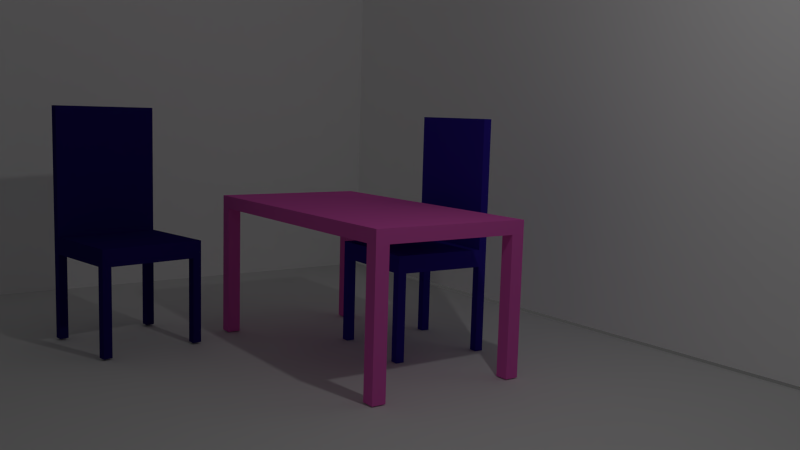 # Source: sceneTable.blend  (saved by Blender 2.76.0; exported with 4.5.12 LTS)
import bpy
from mathutils import Matrix  # noqa: F401  (used for matrix-valued properties, if any)

bpy.ops.wm.read_factory_settings(use_empty=True)
scene = bpy.context.scene
scene.name = 'Scene'

# ---- collections
col_collection_1 = bpy.data.collections.new('Collection 1'); scene.collection.children.link(col_collection_1)

# ---- materials (node trees are filled in below, after node groups)
mat_material_002 = bpy.data.materials.new('Material.002')
mat_material_002.alpha_threshold = 0.0
mat_material_002.use_transparent_shadow = False
mat_material_002.diffuse_color = (1.0, 1.0, 1.0, 1.0)
mat_material_002.roughness = 0.5
mat_material_004 = bpy.data.materials.new('Material.004')
mat_material_004.alpha_threshold = 0.0
mat_material_004.use_transparent_shadow = False
mat_material_004.diffuse_color = (0.03455, 0.01862, 0.3424, 1.0)
mat_material_004.roughness = 0.5
mat_material = bpy.data.materials.new('Material')
mat_material.alpha_threshold = 0.0
mat_material.use_transparent_shadow = False
mat_material.diffuse_color = (0.8689, 0.132, 0.5693, 1.0)
mat_material.roughness = 0.5
mat_material.line_color = (0.0, 0.0, 0.0, 1.0)
mat_material_005 = bpy.data.materials.new('Material.005')
mat_material_005.alpha_threshold = 0.0
mat_material_005.use_transparent_shadow = False
mat_material_005.diffuse_color = (0.01681, 0.009134, 0.147, 1.0)
mat_material_005.roughness = 0.5
mat_material_003 = bpy.data.materials.new('Material.003')
mat_material_003.alpha_threshold = 0.0
mat_material_003.use_transparent_shadow = False
mat_material_003.diffuse_color = (1.0, 1.0, 1.0, 1.0)
mat_material_003.roughness = 0.5

# ---- material node trees

# ---- world
world_world = bpy.data.worlds.new('World'); scene.world = world_world
world_world.color = (0.05088, 0.05088, 0.05088)
world_world.use_sun_shadow = False
world_world.sun_shadow_jitter_overblur = 0.0
world_world.cycles.sampling_method = 'MANUAL'
world_world.cycles.sample_map_resolution = 256

# ---- cameras
cam_camera_001 = bpy.data.cameras.new('Camera.001')
cam_camera_001.clip_end = 100.0
cam_camera_001.lens = 35.0
cam_camera_001.sensor_width = 32.0
cam_camera_001.sensor_height = 18.0
cam_camera_001.display_size = 2.0
cam_camera_001.dof.focus_distance = 0.0
cam_camera_001.dof.aperture_fstop = 128.0
cam_camera_001.dof.aperture_blades = 6

# ---- lights
light_lamp = bpy.data.lights.new('Lamp', 'POINT')
light_lamp.transmission_factor = 0.0
light_lamp.cutoff_distance = 30.0
light_lamp.energy = 100.0
light_lamp.shadow_buffer_clip_start = 1.001
light_lamp.shadow_soft_size = 0.1
light_lamp.shadow_maximum_resolution = 0.006
light_lamp.use_absolute_resolution = True
light_lamp.cycles.use_multiple_importance_sampling = False

# ---- meshes
me_plane = bpy.data.meshes.new('Plane')
me_plane.from_pydata([(-1.0, -1.227, -5.726e-08), (1.0, -1.227, -5.726e-08), (-1.0, 1.276, 6.959e-08), (1.0, 1.276, 6.959e-08)], [], [(0, 1, 3, 2)])
me_plane.materials.append(mat_material_002)
me_plane.use_remesh_preserve_volume = False
me_plane.use_remesh_preserve_attributes = False
me_plane.use_mirror_vertex_groups = False
me_plane.update()
me_cube_003 = bpy.data.meshes.new('Cube.003')
me_cube_003.from_pydata([(-1.0, -1.0, -0.2), (-1.0, -1.0, 0.2), (-1.0, 1.0, -0.2), (-1.0, 1.0, 0.2), (1.0, -1.0, -0.2), (1.0, -1.0, 0.2), (1.0, 1.0, -0.2), (1.0, 1.0, 0.2), (-1.2, -1.0, -0.2), (-1.2, -1.0, 0.2), (-1.2, 1.0, 0.2), (-1.2, 1.0, -0.2), (1.2, 1.0, 0.2), (1.2, 1.0, -0.2), (1.2, -1.0, 0.2), (1.2, -1.0, -0.2), (-1.0, 1.2, 0.2), (-1.0, 1.2, -0.2), (1.0, 1.2, 0.2), (1.0, 1.2, -0.2), (-1.2, 1.2, 0.2), (-1.2, 1.2, -0.2), (1.2, 1.2, 0.2), (1.2, 1.2, -0.2), (-1.0, -1.2, -0.2), (-1.0, -1.2, 0.2), (1.0, -1.2, 0.2), (1.0, -1.2, -0.2), (-1.2, -1.2, -0.2), (-1.2, -1.2, 0.2), (1.2, -1.2, 0.2), (1.2, -1.2, -0.2), (-1.0, -1.0, 3.2), (-1.0, 1.0, 3.2), (-1.2, -1.0, 3.2), (-1.2, 1.0, 3.2), (-1.0, 1.2, 3.2), (-1.2, 1.2, 3.2), (-1.2, -1.2, 3.2), (-1.0, -1.2, 3.2), (1.2, 1.2, -2.2), (1.2, 1.0, -2.2), (1.0, 1.0, -2.2), (1.0, 1.2, -2.2), (-1.0, -1.0, -2.2), (-1.2, -1.0, -2.2), (-1.2, 1.0, -2.2), (-1.0, 1.0, -2.2), (1.0, -1.0, -2.2), (1.2, -1.0, -2.2), (-1.2, 1.2, -2.2), (-1.0, 1.2, -2.2), (-1.0, -1.2, -2.2), (-1.2, -1.2, -2.2), (1.0, -1.2, -2.2), (1.2, -1.2, -2.2)], [], [(2, 0, 8, 11), (6, 2, 17, 19), (11, 10, 20, 21), (9, 8, 28, 29), (0, 2, 6, 4), (5, 7, 3, 1), (9, 10, 11, 8), (1, 3, 33, 32), (31, 27, 54, 55), (19, 23, 40, 43), (12, 14, 15, 13), (14, 5, 26, 30), (4, 6, 13, 15), (7, 5, 14, 12), (16, 18, 19, 17), (19, 18, 22, 23), (16, 17, 21, 20), (27, 4, 48, 54), (3, 7, 18, 16), (7, 12, 22, 18), (12, 13, 23, 22), (9, 29, 38, 34), (26, 25, 24, 27), (24, 25, 29, 28), (26, 27, 31, 30), (5, 1, 25, 26), (20, 10, 35, 37), (15, 31, 55, 49), (15, 14, 30, 31), (0, 4, 27, 24), (32, 33, 35, 34), (35, 33, 36, 37), (32, 34, 38, 39), (16, 20, 37, 36), (29, 25, 39, 38), (25, 1, 32, 39), (10, 9, 34, 35), (3, 16, 36, 33), (41, 42, 43, 40), (45, 44, 52, 53), (47, 46, 50, 51), (48, 49, 55, 54), (8, 0, 44, 45), (23, 13, 41, 40), (11, 21, 50, 46), (0, 24, 52, 44), (2, 11, 46, 47), (13, 6, 42, 41), (17, 2, 47, 51), (28, 8, 45, 53), (21, 17, 51, 50), (4, 15, 49, 48), (24, 28, 53, 52), (6, 19, 43, 42)])
me_cube_003.materials.append(mat_material_004)
me_cube_003.use_remesh_preserve_volume = False
me_cube_003.use_remesh_preserve_attributes = False
me_cube_003.use_mirror_vertex_groups = False
me_cube_003.update()
me_cube = bpy.data.meshes.new('Cube')
me_cube.from_pydata([(1.0, 1.0, -1.0), (1.0, -1.0, -1.0), (-1.0, -1.0, -1.0), (-1.0, 1.0, -1.0), (1.0, 1.0, 1.0), (1.0, -1.0, 1.0), (-1.0, -1.0, 1.0), (-1.0, 1.0, 1.0), (-1.1, -1.0, -1.0), (-1.1, 1.0, -1.0), (-1.1, -1.0, 1.0), (-1.1, 1.0, 1.0), (-1.1, 1.2, 1.0), (-1.1, 1.2, -1.0), (-1.1, 1.2, 1.0), (-1.1, 1.2, -1.0), (-1.1, -1.0, -1.0), (-1.1, 1.0, -1.0), (-1.1, -1.0, 1.0), (-1.1, 1.0, 1.0), (-1.1, 1.2, 1.0), (-1.1, 1.2, -1.0), (-1.1, 1.2, 1.0), (-1.1, 1.2, -1.0), (-1.1, -1.0, -1.0), (-1.1, 1.0, -1.0), (-1.1, -1.0, 1.0), (-1.1, 1.0, 1.0), (-1.0, 1.2, 1.0), (1.0, 1.2, 1.0), (-1.0, 1.2, -1.0), (1.0, 1.2, -1.0), (-1.1, -1.0, -1.0), (-1.1, 1.0, -1.0), (-1.1, -1.0, 1.0), (-1.1, 1.0, 1.0), (1.1, 1.0, -1.0), (1.1, -1.0, -1.0), (1.1, 1.0, 1.0), (1.1, -1.0, 1.0), (1.1, 1.0, -1.0), (1.1, -1.0, -1.0), (1.1, 1.0, 1.0), (1.1, -1.0, 1.0), (1.1, 1.0, -1.0), (1.1, -1.0, -1.0), (1.1, 1.0, 1.0), (1.1, -1.0, 1.0), (1.1, 1.0, -1.0), (1.1, -1.0, -1.0), (1.1, 1.0, 1.0), (1.1, -1.0, 1.0), (1.1, 1.2, -1.0), (1.1, 1.2, 1.0), (1.1, 1.2, -1.0), (1.1, 1.2, 1.0), (1.1, 1.2, -1.0), (1.1, 1.2, 1.0), (1.1, 1.2, -1.0), (1.1, 1.2, 1.0), (1.0, -1.2, -1.0), (-1.0, -1.2, -1.0), (1.0, -1.2, 1.0), (-1.0, -1.2, 1.0), (-1.1, -1.2, -1.0), (-1.1, -1.2, 1.0), (-1.1, -1.2, -1.0), (-1.1, -1.2, 1.0), (-1.1, -1.2, -1.0), (-1.1, -1.2, 1.0), (-1.1, -1.2, -1.0), (-1.1, -1.2, 1.0), (1.1, -1.2, -1.0), (1.1, -1.2, 1.0), (1.1, -1.2, -1.0), (1.1, -1.2, 1.0), (1.1, -1.2, -1.0), (1.1, -1.2, 1.0), (1.1, -1.2, -1.0), (1.1, -1.2, 1.0), (-1.0, 1.0, -21.29), (-1.0, 1.2, -21.29), (-1.1, 1.0, -21.29), (-1.0, -1.0, -21.29), (-1.1, -1.0, -21.29), (1.1, 1.2, -21.29), (1.0, 1.2, -21.29), (-1.1, 1.2, -21.29), (1.1, -1.0, -21.29), (1.0, -1.0, -21.29), (1.1, 1.0, -21.29), (1.0, 1.0, -21.29), (-1.0, -1.2, -21.29), (-1.1, -1.2, -21.29), (1.1, -1.2, -21.29), (1.0, -1.2, -21.29)], [], [(0, 1, 2, 3), (4, 7, 6, 5), (56, 57, 59, 58), (39, 5, 62, 73), (6, 7, 11, 10), (38, 42, 55, 53), (47, 43, 75, 77), (35, 27, 14, 12), (3, 2, 8, 9), (45, 49, 78, 76), (54, 55, 57, 56), (17, 16, 24, 25), (52, 53, 55, 54), (7, 4, 29, 28), (9, 8, 16, 17), (31, 29, 53, 52), (10, 11, 19, 18), (20, 21, 15, 14), (25, 24, 32, 33), (11, 7, 28, 22), (14, 15, 13, 12), (18, 19, 27, 26), (2, 1, 60, 61), (22, 23, 21, 20), (28, 30, 23, 22), (0, 3, 30, 31), (29, 31, 30, 28), (32, 34, 35, 33), (32, 24, 68, 70), (4, 5, 39, 38), (26, 27, 35, 34), (5, 6, 63, 62), (1, 0, 36, 37), (25, 33, 13, 15), (17, 25, 15, 21), (41, 45, 76, 74), (37, 36, 40, 41), (38, 39, 43, 42), (6, 10, 65, 63), (41, 40, 44, 45), (42, 43, 47, 46), (4, 38, 53, 29), (48, 50, 51, 49), (49, 51, 79, 78), (45, 44, 48, 49), (46, 47, 51, 50), (50, 48, 58, 59), (40, 36, 52, 54), (37, 72, 94, 88), (9, 17, 21, 23), (19, 11, 22, 20), (44, 40, 54, 56), (27, 19, 20, 14), (48, 44, 56, 58), (42, 46, 57, 55), (9, 23, 87, 82), (46, 50, 59, 57), (33, 35, 12, 13), (60, 62, 63, 61), (64, 65, 67, 66), (61, 63, 65, 64), (66, 67, 69, 68), (62, 60, 72, 73), (68, 69, 71, 70), (75, 74, 76, 77), (73, 72, 74, 75), (77, 76, 78, 79), (37, 41, 74, 72), (51, 47, 77, 79), (31, 52, 85, 86), (0, 31, 86, 91), (43, 39, 73, 75), (34, 32, 70, 71), (18, 26, 69, 67), (10, 18, 67, 65), (16, 8, 64, 66), (26, 34, 71, 69), (24, 16, 66, 68), (80, 82, 87, 81), (90, 91, 86, 85), (84, 83, 92, 93), (89, 88, 94, 95), (30, 3, 80, 81), (23, 30, 81, 87), (64, 8, 84, 93), (3, 9, 82, 80), (61, 64, 93, 92), (8, 2, 83, 84), (60, 1, 89, 95), (1, 37, 88, 89), (2, 61, 92, 83), (36, 0, 91, 90), (72, 60, 95, 94), (52, 36, 90, 85)])
me_cube.materials.append(mat_material)
me_cube.use_remesh_preserve_volume = False
me_cube.use_remesh_preserve_attributes = False
me_cube.use_mirror_vertex_groups = False
me_cube.update()
me_cube_004 = bpy.data.meshes.new('Cube.004')
me_cube_004.from_pydata([(0.9907, -0.6267, -0.2), (0.9907, -0.6267, 0.2), (-0.9692, -1.025, -0.2), (-0.9692, -1.025, 0.2), (0.5923, 1.333, -0.2), (0.5923, 1.333, 0.2), (-1.368, 0.9347, -0.2), (-1.368, 0.9347, 0.2), (1.031, -0.8227, -0.2), (1.031, -0.8227, 0.2), (-0.9293, -1.221, 0.2), (-0.9293, -1.221, -0.2), (-1.407, 1.131, 0.2), (-1.407, 1.131, -0.2), (0.5524, 1.529, 0.2), (0.5524, 1.529, -0.2), (-1.165, -1.065, 0.2), (-1.165, -1.065, -0.2), (-1.564, 0.8949, 0.2), (-1.564, 0.8949, -0.2), (-1.125, -1.261, 0.2), (-1.125, -1.261, -0.2), (-1.603, 1.091, 0.2), (-1.603, 1.091, -0.2), (1.187, -0.5869, -0.2), (1.187, -0.5869, 0.2), (0.7882, 1.373, 0.2), (0.7882, 1.373, -0.2), (1.227, -0.7829, -0.2), (1.227, -0.7829, 0.2), (0.7484, 1.569, 0.2), (0.7484, 1.569, -0.2), (0.9907, -0.6267, 3.2), (-0.9692, -1.025, 3.2), (1.031, -0.8227, 3.2), (-0.9293, -1.221, 3.2), (-1.165, -1.065, 3.2), (-1.125, -1.261, 3.2), (1.227, -0.7829, 3.2), (1.187, -0.5869, 3.2), (-1.603, 1.091, -2.2), (-1.407, 1.131, -2.2), (-1.368, 0.9347, -2.2), (-1.564, 0.8949, -2.2), (0.9907, -0.6267, -2.2), (1.031, -0.8227, -2.2), (-0.9293, -1.221, -2.2), (-0.9692, -1.025, -2.2), (0.5923, 1.333, -2.2), (0.5524, 1.529, -2.2), (-1.125, -1.261, -2.2), (-1.165, -1.065, -2.2), (1.187, -0.5869, -2.2), (1.227, -0.7829, -2.2), (0.7882, 1.373, -2.2), (0.7484, 1.569, -2.2)], [], [(2, 0, 8, 11), (6, 2, 17, 19), (11, 10, 20, 21), (9, 8, 28, 29), (0, 2, 6, 4), (5, 7, 3, 1), (9, 10, 11, 8), (1, 3, 33, 32), (31, 27, 54, 55), (19, 23, 40, 43), (12, 14, 15, 13), (14, 5, 26, 30), (4, 6, 13, 15), (7, 5, 14, 12), (16, 18, 19, 17), (19, 18, 22, 23), (16, 17, 21, 20), (27, 4, 48, 54), (3, 7, 18, 16), (7, 12, 22, 18), (12, 13, 23, 22), (9, 29, 38, 34), (26, 25, 24, 27), (24, 25, 29, 28), (26, 27, 31, 30), (5, 1, 25, 26), (20, 10, 35, 37), (15, 31, 55, 49), (15, 14, 30, 31), (0, 4, 27, 24), (32, 33, 35, 34), (35, 33, 36, 37), (32, 34, 38, 39), (16, 20, 37, 36), (29, 25, 39, 38), (25, 1, 32, 39), (10, 9, 34, 35), (3, 16, 36, 33), (41, 42, 43, 40), (45, 44, 52, 53), (47, 46, 50, 51), (48, 49, 55, 54), (8, 0, 44, 45), (23, 13, 41, 40), (11, 21, 50, 46), (0, 24, 52, 44), (2, 11, 46, 47), (13, 6, 42, 41), (17, 2, 47, 51), (28, 8, 45, 53), (21, 17, 51, 50), (4, 15, 49, 48), (24, 28, 53, 52), (6, 19, 43, 42)])
me_cube_004.materials.append(mat_material_005)
me_cube_004.use_remesh_preserve_volume = False
me_cube_004.use_remesh_preserve_attributes = False
me_cube_004.use_mirror_vertex_groups = False
me_cube_004.update()
me_plane_001 = bpy.data.meshes.new('Plane.001')
me_plane_001.from_pydata([(-1.0, -1.0, 0.0), (1.0, -1.0, 0.0), (-1.0, 1.0, 0.0), (1.0, 1.0, 0.0)], [], [(0, 1, 3, 2)])
me_plane_001.use_remesh_preserve_volume = False
me_plane_001.use_remesh_preserve_attributes = False
me_plane_001.use_mirror_vertex_groups = False
me_plane_001.update()
me_plane_002 = bpy.data.meshes.new('Plane.002')
me_plane_002.from_pydata([(-1.0, -1.0, 0.0), (1.0, -1.0, 0.0), (-1.0, 1.0, 0.0), (1.0, 1.0, 0.0)], [], [(0, 1, 3, 2)])
me_plane_002.materials.append(mat_material_003)
me_plane_002.use_remesh_preserve_volume = False
me_plane_002.use_remesh_preserve_attributes = False
me_plane_002.use_mirror_vertex_groups = False
me_plane_002.update()

# ---- objects
ob_plane = bpy.data.objects.new('Plane', me_plane)
ob_camera = bpy.data.objects.new('Camera', cam_camera_001)
ob_cube_003 = bpy.data.objects.new('Cube.003', me_cube_003)
ob_cube = bpy.data.objects.new('Cube', me_cube)
ob_lamp = bpy.data.objects.new('Lamp', light_lamp)
ob_cube_004 = bpy.data.objects.new('Cube.004', me_cube_004)
ob_plane_001 = bpy.data.objects.new('Plane.001', me_plane_001)
ob_plane_002 = bpy.data.objects.new('Plane.002', me_plane_002)

# ---- transforms, parenting, visibility, modifiers, constraints
ob_plane.location = (-1.618, 4.932, 6.376)
ob_plane.rotation_euler = (0.0, 1.571, 1.571)
ob_plane.scale = (7.09, 5.763, 1.0)
ob_plane.color = (0.8007, 0.7753, 0.702, 1.0)
ob_plane.lineart.crease_threshold = 0.0
ob_camera.location = (10.53, -6.27, 2.826)
ob_camera.rotation_euler = (1.444, -0.02829, 0.9549)
ob_camera.lineart.crease_threshold = 0.0
ob_cube_003.location = (-0.2234, 1.68, 0.6833)
ob_cube_003.rotation_euler = (0.0, -0.0, -1.611)
ob_cube_003.scale = (0.6551, 0.6551, 0.6551)
ob_cube_003.lineart.crease_threshold = 0.0
ob_cube.location = (-0.2564, 0.7105, 1.352)
ob_cube.scale = (2.0, 1.0, 0.09857)
ob_cube.lock_rotations_4d = False
ob_cube.empty_display_type = 'ARROWS'
ob_cube.lineart.crease_threshold = 0.0
ob_lamp.location = (4.814, -0.01541, 5.904)
ob_lamp.rotation_euler = (2.953, 1.178, 3.851)
ob_lamp.lock_rotations_4d = False
ob_lamp.empty_display_type = 'ARROWS'
ob_lamp.color = (0.0, 0.0, 0.0, 0.0)
ob_lamp.lineart.crease_threshold = 0.0
ob_cube_004.location = (-2.621, -2.136, 0.7065)
ob_cube_004.rotation_euler = (0.0, -0.0, -1.611)
ob_cube_004.scale = (0.6551, 0.6551, 0.6551)
ob_cube_004.display_type = 'SOLID'
ob_cube_004.lineart.crease_threshold = 0.0
ob_plane_001.location = (0.05538, -0.3904, -0.7613)
ob_plane_001.scale = (7.09, 5.323, 1.0)
ob_plane_001.lineart.crease_threshold = 0.0
ob_plane_002.location = (-6.913, -0.3904, 6.281)
ob_plane_002.rotation_euler = (0.0, 1.571, 0.0)
ob_plane_002.scale = (7.09, 5.323, 1.0)
ob_plane_002.lineart.crease_threshold = 0.0

# ---- collection membership
col_collection_1.objects.link(ob_plane)
col_collection_1.objects.link(ob_camera)
col_collection_1.objects.link(ob_cube_003)
col_collection_1.objects.link(ob_cube)
col_collection_1.objects.link(ob_lamp)
col_collection_1.objects.link(ob_cube_004)
col_collection_1.objects.link(ob_plane_001)
col_collection_1.objects.link(ob_plane_002)

# ---- scene / render settings (as saved in the file)
scene.camera = ob_camera
scene.frame_start = 1; scene.frame_end = 250; scene.frame_set(1)
scene.render.engine = 'BLENDER_EEVEE_NEXT'
scene.render.resolution_percentage = 50
scene.render.dither_intensity = 0.0
scene.cycles.use_denoising = False
scene.cycles.samples = 10
scene.cycles.sampling_pattern = 'TABULATED_SOBOL'
scene.cycles.light_sampling_threshold = 0.0
scene.cycles.use_adaptive_sampling = False
scene.cycles.use_light_tree = False
scene.cycles.blur_glossy = 0.0
scene.cycles.pixel_filter_type = 'GAUSSIAN'
scene.cycles.sample_clamp_indirect = 0.0
scene.view_settings.view_transform = 'Standard'
bpy.context.view_layer.update()
